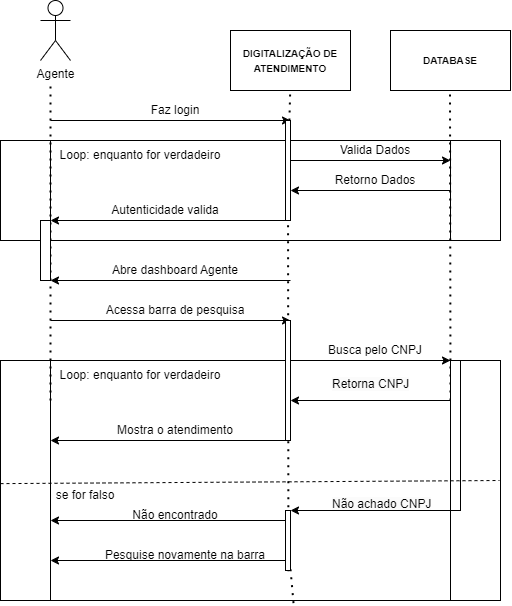

The diagram above was exported from draw.io. Its source (the exported page's mxGraphModel, read from the mxfile embedded in the PNG):
<mxGraphModel dx="958" dy="383" grid="1" gridSize="10" guides="1" tooltips="1" connect="1" arrows="1" fold="1" page="1" pageScale="1" pageWidth="827" pageHeight="1169" math="0" shadow="0">
  <root>
    <mxCell id="0" />
    <mxCell id="1" parent="0" />
    <mxCell id="_YCEqEqIMbhcy9MbzZKt-40" value="" style="shape=process;whiteSpace=wrap;html=1;backgroundOutline=1;" vertex="1" parent="1">
      <mxGeometry x="150" y="400" width="500" height="240" as="geometry" />
    </mxCell>
    <mxCell id="_YCEqEqIMbhcy9MbzZKt-11" value="" style="shape=process;whiteSpace=wrap;html=1;backgroundOutline=1;" vertex="1" parent="1">
      <mxGeometry x="150" y="180" width="500" height="100" as="geometry" />
    </mxCell>
    <mxCell id="_YCEqEqIMbhcy9MbzZKt-1" value="" style="endArrow=none;dashed=1;html=1;dashPattern=1 3;strokeWidth=2;rounded=0;" edge="1" parent="1">
      <mxGeometry width="50" height="50" relative="1" as="geometry">
        <mxPoint x="200" y="440" as="sourcePoint" />
        <mxPoint x="200" y="120" as="targetPoint" />
      </mxGeometry>
    </mxCell>
    <mxCell id="_YCEqEqIMbhcy9MbzZKt-2" value="" style="endArrow=none;dashed=1;html=1;dashPattern=1 3;strokeWidth=2;rounded=0;" edge="1" parent="1" source="_YCEqEqIMbhcy9MbzZKt-33">
      <mxGeometry width="50" height="50" relative="1" as="geometry">
        <mxPoint x="440" y="440" as="sourcePoint" />
        <mxPoint x="440" y="120" as="targetPoint" />
      </mxGeometry>
    </mxCell>
    <mxCell id="_YCEqEqIMbhcy9MbzZKt-3" value="Agente&lt;div&gt;&lt;br&gt;&lt;/div&gt;" style="shape=umlActor;verticalLabelPosition=bottom;verticalAlign=top;html=1;outlineConnect=0;" vertex="1" parent="1">
      <mxGeometry x="190" y="40" width="30" height="60" as="geometry" />
    </mxCell>
    <mxCell id="_YCEqEqIMbhcy9MbzZKt-4" value="&lt;span style=&quot;font-size: 10px;&quot; id=&quot;docs-internal-guid-fcc2f02a-7fff-8687-ce6a-3b1eba19df8c&quot;&gt;&lt;span style=&quot;font-family: Arial, sans-serif; background-color: transparent; font-weight: 700; font-variant-numeric: normal; font-variant-east-asian: normal; font-variant-alternates: normal; font-variant-position: normal; vertical-align: baseline; white-space-collapse: preserve;&quot;&gt;DATABASE&lt;/span&gt;&lt;/span&gt;" style="rounded=0;whiteSpace=wrap;html=1;" vertex="1" parent="1">
      <mxGeometry x="540" y="70" width="120" height="60" as="geometry" />
    </mxCell>
    <mxCell id="_YCEqEqIMbhcy9MbzZKt-5" value="" style="endArrow=classic;html=1;rounded=0;" edge="1" parent="1">
      <mxGeometry width="50" height="50" relative="1" as="geometry">
        <mxPoint x="200" y="160" as="sourcePoint" />
        <mxPoint x="440" y="160" as="targetPoint" />
      </mxGeometry>
    </mxCell>
    <mxCell id="_YCEqEqIMbhcy9MbzZKt-6" value="Faz login" style="text;html=1;align=center;verticalAlign=middle;whiteSpace=wrap;rounded=0;" vertex="1" parent="1">
      <mxGeometry x="270" y="140" width="110" height="20" as="geometry" />
    </mxCell>
    <mxCell id="_YCEqEqIMbhcy9MbzZKt-7" value="" style="endArrow=none;dashed=1;html=1;dashPattern=1 3;strokeWidth=2;rounded=0;" edge="1" parent="1">
      <mxGeometry width="50" height="50" relative="1" as="geometry">
        <mxPoint x="600" y="440" as="sourcePoint" />
        <mxPoint x="599.5" y="130" as="targetPoint" />
      </mxGeometry>
    </mxCell>
    <mxCell id="_YCEqEqIMbhcy9MbzZKt-8" value="&lt;span style=&quot;font-size: 10px;&quot; id=&quot;docs-internal-guid-fcc2f02a-7fff-8687-ce6a-3b1eba19df8c&quot;&gt;&lt;span style=&quot;font-family: Arial, sans-serif; background-color: transparent; font-weight: 700; font-variant-numeric: normal; font-variant-east-asian: normal; font-variant-alternates: normal; font-variant-position: normal; vertical-align: baseline; white-space-collapse: preserve;&quot;&gt;DIGITALIZAÇÃO DE ATENDIMENTO&lt;/span&gt;&lt;/span&gt;" style="rounded=0;whiteSpace=wrap;html=1;" vertex="1" parent="1">
      <mxGeometry x="380" y="70" width="120" height="60" as="geometry" />
    </mxCell>
    <mxCell id="_YCEqEqIMbhcy9MbzZKt-9" value="" style="endArrow=classic;html=1;rounded=0;" edge="1" parent="1">
      <mxGeometry width="50" height="50" relative="1" as="geometry">
        <mxPoint x="440" y="200" as="sourcePoint" />
        <mxPoint x="600" y="200" as="targetPoint" />
      </mxGeometry>
    </mxCell>
    <mxCell id="_YCEqEqIMbhcy9MbzZKt-10" value="Valida Dados" style="text;html=1;align=center;verticalAlign=middle;whiteSpace=wrap;rounded=0;" vertex="1" parent="1">
      <mxGeometry x="470" y="180" width="110" height="20" as="geometry" />
    </mxCell>
    <mxCell id="_YCEqEqIMbhcy9MbzZKt-15" value="" style="endArrow=classic;html=1;rounded=0;" edge="1" parent="1">
      <mxGeometry width="50" height="50" relative="1" as="geometry">
        <mxPoint x="600" y="230" as="sourcePoint" />
        <mxPoint x="440" y="230" as="targetPoint" />
      </mxGeometry>
    </mxCell>
    <mxCell id="_YCEqEqIMbhcy9MbzZKt-16" value="Retorno Dados" style="text;html=1;align=center;verticalAlign=middle;whiteSpace=wrap;rounded=0;" vertex="1" parent="1">
      <mxGeometry x="470" y="210" width="110" height="20" as="geometry" />
    </mxCell>
    <mxCell id="_YCEqEqIMbhcy9MbzZKt-17" value="" style="endArrow=classic;html=1;rounded=0;" edge="1" parent="1">
      <mxGeometry width="50" height="50" relative="1" as="geometry">
        <mxPoint x="440" y="260" as="sourcePoint" />
        <mxPoint x="200" y="260" as="targetPoint" />
      </mxGeometry>
    </mxCell>
    <mxCell id="_YCEqEqIMbhcy9MbzZKt-18" value="Autenticidade valida" style="text;html=1;align=center;verticalAlign=middle;whiteSpace=wrap;rounded=0;" vertex="1" parent="1">
      <mxGeometry x="260" y="240" width="110" height="20" as="geometry" />
    </mxCell>
    <mxCell id="_YCEqEqIMbhcy9MbzZKt-21" value="Loop: enquanto for verdadeiro" style="text;html=1;align=center;verticalAlign=middle;whiteSpace=wrap;rounded=0;" vertex="1" parent="1">
      <mxGeometry x="200" y="180" width="180" height="30" as="geometry" />
    </mxCell>
    <mxCell id="_YCEqEqIMbhcy9MbzZKt-22" value="" style="endArrow=classic;html=1;rounded=0;" edge="1" parent="1">
      <mxGeometry width="50" height="50" relative="1" as="geometry">
        <mxPoint x="200" y="360" as="sourcePoint" />
        <mxPoint x="440" y="360" as="targetPoint" />
      </mxGeometry>
    </mxCell>
    <mxCell id="_YCEqEqIMbhcy9MbzZKt-23" value="" style="endArrow=classic;html=1;rounded=0;" edge="1" parent="1">
      <mxGeometry width="50" height="50" relative="1" as="geometry">
        <mxPoint x="440" y="320" as="sourcePoint" />
        <mxPoint x="200" y="320" as="targetPoint" />
      </mxGeometry>
    </mxCell>
    <mxCell id="_YCEqEqIMbhcy9MbzZKt-24" value="Abre dashboard Agente" style="text;html=1;align=center;verticalAlign=middle;whiteSpace=wrap;rounded=0;" vertex="1" parent="1">
      <mxGeometry x="260" y="300" width="130" height="20" as="geometry" />
    </mxCell>
    <mxCell id="_YCEqEqIMbhcy9MbzZKt-25" value="Acessa barra de pesquisa" style="text;html=1;align=center;verticalAlign=middle;whiteSpace=wrap;rounded=0;" vertex="1" parent="1">
      <mxGeometry x="250" y="340" width="150" height="20" as="geometry" />
    </mxCell>
    <mxCell id="_YCEqEqIMbhcy9MbzZKt-27" value="" style="endArrow=classic;html=1;rounded=0;" edge="1" parent="1">
      <mxGeometry width="50" height="50" relative="1" as="geometry">
        <mxPoint x="440" y="400" as="sourcePoint" />
        <mxPoint x="600" y="400" as="targetPoint" />
      </mxGeometry>
    </mxCell>
    <mxCell id="_YCEqEqIMbhcy9MbzZKt-28" value="Busca pelo CNPJ" style="text;html=1;align=center;verticalAlign=middle;whiteSpace=wrap;rounded=0;" vertex="1" parent="1">
      <mxGeometry x="470" y="380" width="110" height="20" as="geometry" />
    </mxCell>
    <mxCell id="_YCEqEqIMbhcy9MbzZKt-29" value="" style="endArrow=classic;html=1;rounded=0;" edge="1" parent="1">
      <mxGeometry width="50" height="50" relative="1" as="geometry">
        <mxPoint x="600" y="440" as="sourcePoint" />
        <mxPoint x="440" y="440" as="targetPoint" />
      </mxGeometry>
    </mxCell>
    <mxCell id="_YCEqEqIMbhcy9MbzZKt-31" value="" style="endArrow=none;dashed=1;html=1;dashPattern=1 3;strokeWidth=2;rounded=0;" edge="1" parent="1" target="_YCEqEqIMbhcy9MbzZKt-30">
      <mxGeometry width="50" height="50" relative="1" as="geometry">
        <mxPoint x="440" y="440" as="sourcePoint" />
        <mxPoint x="440" y="120" as="targetPoint" />
      </mxGeometry>
    </mxCell>
    <mxCell id="_YCEqEqIMbhcy9MbzZKt-34" value="" style="endArrow=none;dashed=1;html=1;dashPattern=1 3;strokeWidth=2;rounded=0;exitX=0.586;exitY=1.011;exitDx=0;exitDy=0;exitPerimeter=0;" edge="1" parent="1" source="_YCEqEqIMbhcy9MbzZKt-58" target="_YCEqEqIMbhcy9MbzZKt-33">
      <mxGeometry width="50" height="50" relative="1" as="geometry">
        <mxPoint x="440" y="360" as="sourcePoint" />
        <mxPoint x="440" y="120" as="targetPoint" />
      </mxGeometry>
    </mxCell>
    <mxCell id="_YCEqEqIMbhcy9MbzZKt-33" value="" style="rounded=0;whiteSpace=wrap;html=1;" vertex="1" parent="1">
      <mxGeometry x="435" y="160" width="5" height="100" as="geometry" />
    </mxCell>
    <mxCell id="_YCEqEqIMbhcy9MbzZKt-35" value="" style="rounded=0;whiteSpace=wrap;html=1;" vertex="1" parent="1">
      <mxGeometry x="190" y="260" width="10" height="60" as="geometry" />
    </mxCell>
    <mxCell id="_YCEqEqIMbhcy9MbzZKt-37" value="&lt;span style=&quot;color: rgb(0, 0, 0); font-family: Helvetica; font-size: 12px; font-style: normal; font-variant-ligatures: normal; font-variant-caps: normal; font-weight: 400; letter-spacing: normal; orphans: 2; text-align: center; text-indent: 0px; text-transform: none; widows: 2; word-spacing: 0px; -webkit-text-stroke-width: 0px; white-space: normal; background-color: rgb(251, 251, 251); text-decoration-thickness: initial; text-decoration-style: initial; text-decoration-color: initial; display: inline !important; float: none;&quot;&gt;Retorna CNPJ&lt;/span&gt;" style="text;whiteSpace=wrap;html=1;" vertex="1" parent="1">
      <mxGeometry x="480" y="410" width="130" height="40" as="geometry" />
    </mxCell>
    <mxCell id="_YCEqEqIMbhcy9MbzZKt-38" value="" style="rounded=0;whiteSpace=wrap;html=1;" vertex="1" parent="1">
      <mxGeometry x="600" y="400" width="10" height="150" as="geometry" />
    </mxCell>
    <mxCell id="_YCEqEqIMbhcy9MbzZKt-41" value="Loop: enquanto for verdadeiro" style="text;html=1;align=center;verticalAlign=middle;whiteSpace=wrap;rounded=0;" vertex="1" parent="1">
      <mxGeometry x="200" y="400" width="180" height="30" as="geometry" />
    </mxCell>
    <mxCell id="_YCEqEqIMbhcy9MbzZKt-30" value="" style="rounded=0;whiteSpace=wrap;html=1;" vertex="1" parent="1">
      <mxGeometry x="435" y="360" width="5" height="120" as="geometry" />
    </mxCell>
    <mxCell id="_YCEqEqIMbhcy9MbzZKt-44" value="" style="endArrow=classic;html=1;rounded=0;" edge="1" parent="1">
      <mxGeometry width="50" height="50" relative="1" as="geometry">
        <mxPoint x="440" y="480" as="sourcePoint" />
        <mxPoint x="200" y="480" as="targetPoint" />
      </mxGeometry>
    </mxCell>
    <mxCell id="_YCEqEqIMbhcy9MbzZKt-45" value="Mostra o atendimento" style="text;html=1;align=center;verticalAlign=middle;whiteSpace=wrap;rounded=0;" vertex="1" parent="1">
      <mxGeometry x="250" y="460" width="150" height="20" as="geometry" />
    </mxCell>
    <mxCell id="_YCEqEqIMbhcy9MbzZKt-48" value="" style="endArrow=none;dashed=1;html=1;rounded=0;entryX=1.001;entryY=0.603;entryDx=0;entryDy=0;entryPerimeter=0;exitX=0.003;exitY=0.616;exitDx=0;exitDy=0;exitPerimeter=0;" edge="1" parent="1">
      <mxGeometry width="50" height="50" relative="1" as="geometry">
        <mxPoint x="149.9999999999999" y="523.1199999999999" as="sourcePoint" />
        <mxPoint x="649" y="519.9999999999999" as="targetPoint" />
      </mxGeometry>
    </mxCell>
    <mxCell id="_YCEqEqIMbhcy9MbzZKt-49" value="se for falso" style="text;html=1;align=center;verticalAlign=middle;whiteSpace=wrap;rounded=0;" vertex="1" parent="1">
      <mxGeometry x="200" y="520" width="70" height="30" as="geometry" />
    </mxCell>
    <mxCell id="_YCEqEqIMbhcy9MbzZKt-50" value="" style="endArrow=classic;html=1;rounded=0;" edge="1" parent="1">
      <mxGeometry width="50" height="50" relative="1" as="geometry">
        <mxPoint x="440" y="560" as="sourcePoint" />
        <mxPoint x="200" y="560" as="targetPoint" />
      </mxGeometry>
    </mxCell>
    <mxCell id="_YCEqEqIMbhcy9MbzZKt-51" value="Não encontrado" style="text;html=1;align=center;verticalAlign=middle;whiteSpace=wrap;rounded=0;" vertex="1" parent="1">
      <mxGeometry x="280" y="540" width="90" height="30" as="geometry" />
    </mxCell>
    <mxCell id="_YCEqEqIMbhcy9MbzZKt-53" value="" style="endArrow=classic;html=1;rounded=0;" edge="1" parent="1">
      <mxGeometry width="50" height="50" relative="1" as="geometry">
        <mxPoint x="440" y="600" as="sourcePoint" />
        <mxPoint x="200" y="600" as="targetPoint" />
      </mxGeometry>
    </mxCell>
    <mxCell id="_YCEqEqIMbhcy9MbzZKt-55" value="Pesquise novamente na barra" style="text;html=1;align=center;verticalAlign=middle;whiteSpace=wrap;rounded=0;" vertex="1" parent="1">
      <mxGeometry x="250" y="580" width="170" height="30" as="geometry" />
    </mxCell>
    <mxCell id="_YCEqEqIMbhcy9MbzZKt-56" value="&lt;span style=&quot;color: rgb(0, 0, 0); font-family: Helvetica; font-size: 12px; font-style: normal; font-variant-ligatures: normal; font-variant-caps: normal; font-weight: 400; letter-spacing: normal; orphans: 2; text-align: center; text-indent: 0px; text-transform: none; widows: 2; word-spacing: 0px; -webkit-text-stroke-width: 0px; white-space: normal; background-color: rgb(251, 251, 251); text-decoration-thickness: initial; text-decoration-style: initial; text-decoration-color: initial; display: inline !important; float: none;&quot;&gt;Não achado CNPJ&lt;/span&gt;" style="text;whiteSpace=wrap;html=1;" vertex="1" parent="1">
      <mxGeometry x="480" y="530" width="130" height="40" as="geometry" />
    </mxCell>
    <mxCell id="_YCEqEqIMbhcy9MbzZKt-57" value="" style="endArrow=classic;html=1;rounded=0;" edge="1" parent="1">
      <mxGeometry width="50" height="50" relative="1" as="geometry">
        <mxPoint x="600" y="550" as="sourcePoint" />
        <mxPoint x="440" y="550" as="targetPoint" />
      </mxGeometry>
    </mxCell>
    <mxCell id="_YCEqEqIMbhcy9MbzZKt-60" value="" style="endArrow=none;dashed=1;html=1;dashPattern=1 3;strokeWidth=2;rounded=0;exitX=0.586;exitY=1.011;exitDx=0;exitDy=0;exitPerimeter=0;" edge="1" parent="1" source="_YCEqEqIMbhcy9MbzZKt-40" target="_YCEqEqIMbhcy9MbzZKt-58">
      <mxGeometry width="50" height="50" relative="1" as="geometry">
        <mxPoint x="443" y="643" as="sourcePoint" />
        <mxPoint x="440" y="260" as="targetPoint" />
      </mxGeometry>
    </mxCell>
    <mxCell id="_YCEqEqIMbhcy9MbzZKt-58" value="" style="rounded=0;whiteSpace=wrap;html=1;" vertex="1" parent="1">
      <mxGeometry x="435" y="550" width="5" height="60" as="geometry" />
    </mxCell>
  </root>
</mxGraphModel>